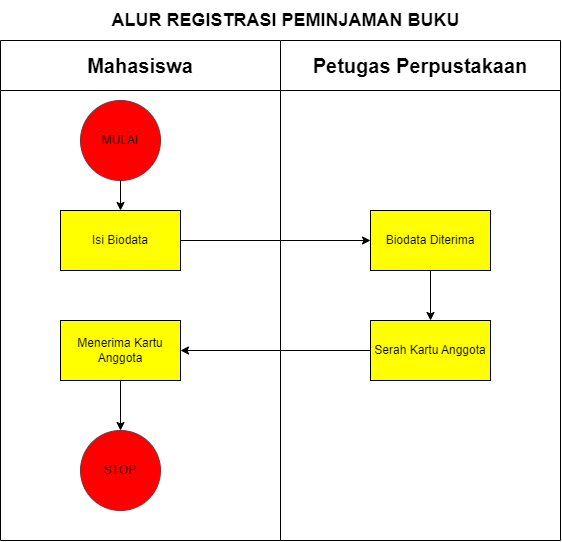

The diagram above was exported from draw.io. Its source (the exported page's mxGraphModel, read from the mxfile embedded in the PNG):
<mxGraphModel dx="989" dy="517" grid="1" gridSize="10" guides="1" tooltips="1" connect="1" arrows="1" fold="1" page="1" pageScale="1" pageWidth="850" pageHeight="1100" math="0" shadow="0">
  <root>
    <mxCell id="0" />
    <mxCell id="1" parent="0" />
    <mxCell id="OoJd3HzDTHljD12OJskz-1" value="&lt;font style=&quot;font-size: 20px;&quot;&gt;Mahasiswa&lt;br&gt;&lt;/font&gt;" style="swimlane;whiteSpace=wrap;html=1;startSize=50;" parent="1" vertex="1">
      <mxGeometry x="5" y="80" width="280" height="500" as="geometry" />
    </mxCell>
    <mxCell id="ogrsFZMpZTSi7NpQEWTQ-5" value="MULAI" style="ellipse;whiteSpace=wrap;html=1;aspect=fixed;strokeColor=#813131;fillColor=#FF0000;" vertex="1" parent="OoJd3HzDTHljD12OJskz-1">
      <mxGeometry x="80" y="60" width="80" height="80" as="geometry" />
    </mxCell>
    <mxCell id="ogrsFZMpZTSi7NpQEWTQ-30" style="edgeStyle=orthogonalEdgeStyle;rounded=0;orthogonalLoop=1;jettySize=auto;html=1;entryX=0.5;entryY=0;entryDx=0;entryDy=0;fontSize=18;" edge="1" parent="OoJd3HzDTHljD12OJskz-1" source="ogrsFZMpZTSi7NpQEWTQ-13" target="ogrsFZMpZTSi7NpQEWTQ-29">
      <mxGeometry relative="1" as="geometry" />
    </mxCell>
    <mxCell id="ogrsFZMpZTSi7NpQEWTQ-13" value="Menerima Kartu Anggota" style="rounded=0;whiteSpace=wrap;html=1;fillColor=#FFFF00;" vertex="1" parent="OoJd3HzDTHljD12OJskz-1">
      <mxGeometry x="60" y="280" width="120" height="60" as="geometry" />
    </mxCell>
    <mxCell id="ogrsFZMpZTSi7NpQEWTQ-7" value="Isi Biodata" style="rounded=0;whiteSpace=wrap;html=1;fillColor=#FFFF00;" vertex="1" parent="OoJd3HzDTHljD12OJskz-1">
      <mxGeometry x="60" y="170" width="120" height="60" as="geometry" />
    </mxCell>
    <mxCell id="ogrsFZMpZTSi7NpQEWTQ-6" value="" style="endArrow=classic;html=1;rounded=0;exitX=0.5;exitY=1;exitDx=0;exitDy=0;" edge="1" parent="OoJd3HzDTHljD12OJskz-1" source="ogrsFZMpZTSi7NpQEWTQ-5" target="ogrsFZMpZTSi7NpQEWTQ-7">
      <mxGeometry width="50" height="50" relative="1" as="geometry">
        <mxPoint x="220" y="125" as="sourcePoint" />
        <mxPoint x="360" y="100" as="targetPoint" />
      </mxGeometry>
    </mxCell>
    <mxCell id="ogrsFZMpZTSi7NpQEWTQ-29" value="STOP" style="ellipse;whiteSpace=wrap;html=1;aspect=fixed;strokeColor=#813131;fillColor=#FF0000;" vertex="1" parent="OoJd3HzDTHljD12OJskz-1">
      <mxGeometry x="80" y="390" width="80" height="80" as="geometry" />
    </mxCell>
    <mxCell id="ogrsFZMpZTSi7NpQEWTQ-3" value="&lt;font style=&quot;font-size: 20px;&quot;&gt;Petugas Perpustakaan&lt;br&gt;&lt;/font&gt;" style="swimlane;whiteSpace=wrap;html=1;startSize=50;" vertex="1" parent="1">
      <mxGeometry x="285" y="80" width="280" height="500" as="geometry" />
    </mxCell>
    <mxCell id="ogrsFZMpZTSi7NpQEWTQ-12" style="edgeStyle=orthogonalEdgeStyle;rounded=0;orthogonalLoop=1;jettySize=auto;html=1;entryX=0.5;entryY=0;entryDx=0;entryDy=0;" edge="1" parent="ogrsFZMpZTSi7NpQEWTQ-3" source="ogrsFZMpZTSi7NpQEWTQ-8" target="ogrsFZMpZTSi7NpQEWTQ-11">
      <mxGeometry relative="1" as="geometry" />
    </mxCell>
    <mxCell id="ogrsFZMpZTSi7NpQEWTQ-8" value="Biodata Diterima" style="rounded=0;whiteSpace=wrap;html=1;fillColor=#FFFF00;" vertex="1" parent="ogrsFZMpZTSi7NpQEWTQ-3">
      <mxGeometry x="90" y="170" width="120" height="60" as="geometry" />
    </mxCell>
    <mxCell id="ogrsFZMpZTSi7NpQEWTQ-11" value="Serah Kartu Anggota" style="rounded=0;whiteSpace=wrap;html=1;fillColor=#FFFF00;" vertex="1" parent="ogrsFZMpZTSi7NpQEWTQ-3">
      <mxGeometry x="90" y="280" width="120" height="60" as="geometry" />
    </mxCell>
    <mxCell id="ogrsFZMpZTSi7NpQEWTQ-10" style="edgeStyle=orthogonalEdgeStyle;rounded=0;orthogonalLoop=1;jettySize=auto;html=1;entryX=0;entryY=0.5;entryDx=0;entryDy=0;" edge="1" parent="1" source="ogrsFZMpZTSi7NpQEWTQ-7" target="ogrsFZMpZTSi7NpQEWTQ-8">
      <mxGeometry relative="1" as="geometry" />
    </mxCell>
    <mxCell id="ogrsFZMpZTSi7NpQEWTQ-14" style="edgeStyle=orthogonalEdgeStyle;rounded=0;orthogonalLoop=1;jettySize=auto;html=1;entryX=1;entryY=0.5;entryDx=0;entryDy=0;" edge="1" parent="1" source="ogrsFZMpZTSi7NpQEWTQ-11" target="ogrsFZMpZTSi7NpQEWTQ-13">
      <mxGeometry relative="1" as="geometry" />
    </mxCell>
    <mxCell id="ogrsFZMpZTSi7NpQEWTQ-28" value="&lt;font style=&quot;font-size: 18px;&quot;&gt;&lt;b&gt;ALUR REGISTRASI PEMINJAMAN BUKU&lt;/b&gt;&lt;/font&gt;" style="text;html=1;align=center;verticalAlign=middle;resizable=0;points=[];autosize=1;strokeColor=none;fillColor=none;" vertex="1" parent="1">
      <mxGeometry x="105" y="40" width="370" height="40" as="geometry" />
    </mxCell>
  </root>
</mxGraphModel>